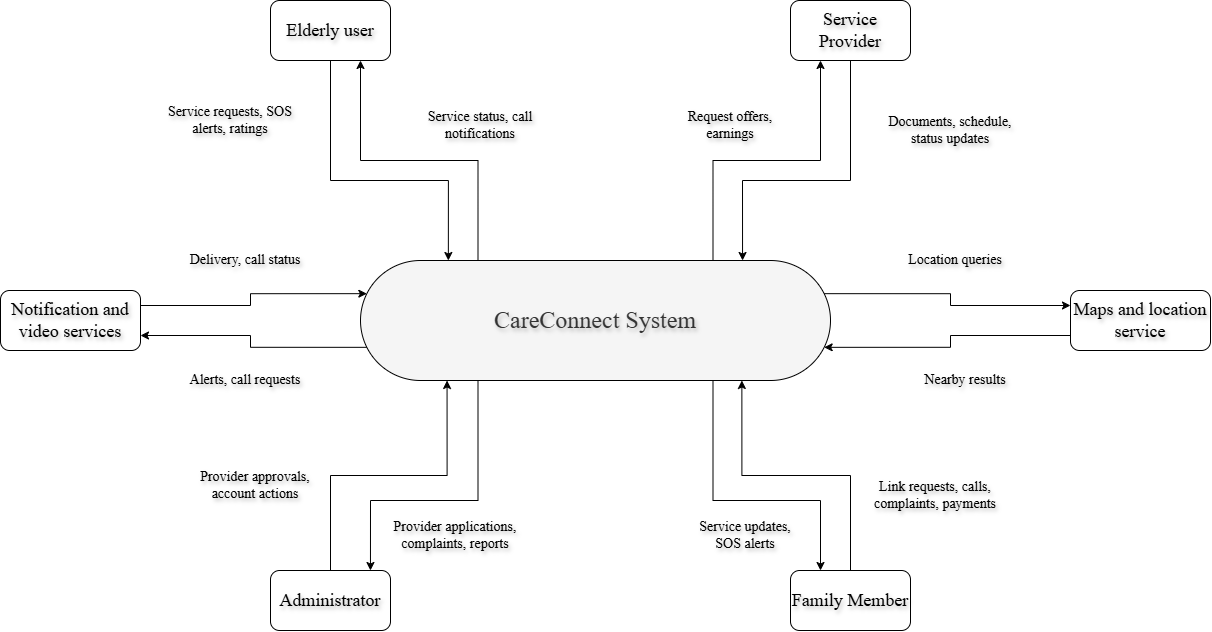

The diagram above was exported from draw.io. Its source (the exported page's mxGraphModel, read from the mxfile embedded in the PNG):
<mxGraphModel dx="1408" dy="1240" grid="0" gridSize="10" guides="1" tooltips="1" connect="1" arrows="1" fold="1" page="0" pageScale="1" pageWidth="850" pageHeight="1100" background="light-dark(#FFFFFF,#FFFFFF)" math="0" shadow="0">
  <root>
    <mxCell id="0" />
    <mxCell id="1" parent="0" />
    <mxCell id="FKQceRIDdTtp5Yb_V0lv-2" edge="1" parent="1" source="FKQceRIDdTtp5Yb_V0lv-3" style="edgeStyle=orthogonalEdgeStyle;rounded=0;orthogonalLoop=1;jettySize=auto;html=1;exitX=1;exitY=0.25;exitDx=0;exitDy=0;entryX=0;entryY=0.25;entryDx=0;entryDy=0;defaultLabelBackgroundColor=page;fontSize=12;fontFamily=Times New Roman;textShadow=1;labelBorderColor=none;fontStyle=0;fontColor=light-dark(#000000,#000000);shadow=0;strokeColor=light-dark(#000000,#000000);" target="FKQceRIDdTtp5Yb_V0lv-14">
      <mxGeometry relative="1" as="geometry" />
    </mxCell>
    <mxCell id="FKQceRIDdTtp5Yb_V0lv-3" parent="1" style="rounded=1;whiteSpace=wrap;html=1;roundedPerimeter=1;fontSize=12;fontFamily=Times New Roman;textShadow=1;labelBorderColor=none;fontStyle=0;fontColor=light-dark(#000000,#000000);fillColor=light-dark(#FFFFFF,#FFFFFF);strokeColor=light-dark(#000000,#000000);" value="&lt;font style=&quot;font-size: 18px;&quot;&gt;Notification and video services&lt;/font&gt;" vertex="1">
      <mxGeometry height="60" width="140" x="683" y="540" as="geometry" />
    </mxCell>
    <mxCell id="FKQceRIDdTtp5Yb_V0lv-4" edge="1" parent="1" source="FKQceRIDdTtp5Yb_V0lv-5" style="edgeStyle=orthogonalEdgeStyle;rounded=0;orthogonalLoop=1;jettySize=auto;html=1;exitX=0;exitY=0.75;exitDx=0;exitDy=0;entryX=1;entryY=0.75;entryDx=0;entryDy=0;defaultLabelBackgroundColor=page;fontSize=12;fontFamily=Times New Roman;textShadow=1;labelBorderColor=none;fontStyle=0;fontColor=light-dark(#000000,#000000);strokeColor=light-dark(#000000,#000000);" target="FKQceRIDdTtp5Yb_V0lv-14">
      <mxGeometry relative="1" as="geometry" />
    </mxCell>
    <mxCell id="FKQceRIDdTtp5Yb_V0lv-5" parent="1" style="rounded=1;whiteSpace=wrap;html=1;roundedPerimeter=1;fontSize=12;fontFamily=Times New Roman;textShadow=1;labelBorderColor=none;fontStyle=0;fontColor=light-dark(#000000,#000000);fillColor=light-dark(#FFFFFF,#FFFFFF);strokeColor=light-dark(#000000,#000000);strokeWidth=1;" value="&lt;font style=&quot;font-size: 18px;&quot;&gt;Maps and location service&lt;/font&gt;" vertex="1">
      <mxGeometry height="60" width="140" x="1753" y="540" as="geometry" />
    </mxCell>
    <mxCell id="FKQceRIDdTtp5Yb_V0lv-6" edge="1" parent="1" source="FKQceRIDdTtp5Yb_V0lv-7" style="edgeStyle=orthogonalEdgeStyle;rounded=0;orthogonalLoop=1;jettySize=auto;html=1;exitX=0.5;exitY=0;exitDx=0;exitDy=0;entryX=0.827;entryY=1.025;entryDx=0;entryDy=0;defaultLabelBackgroundColor=page;fontSize=12;fontFamily=Times New Roman;textShadow=1;labelBorderColor=none;fontStyle=0;fontColor=light-dark(#000000,#000000);strokeColor=light-dark(#000000,#000000);" target="FKQceRIDdTtp5Yb_V0lv-14">
      <mxGeometry relative="1" as="geometry" />
    </mxCell>
    <mxCell id="FKQceRIDdTtp5Yb_V0lv-7" parent="1" style="rounded=1;whiteSpace=wrap;html=1;roundedPerimeter=1;fontSize=12;fontFamily=Times New Roman;textShadow=1;labelBorderColor=none;fontStyle=0;fontColor=light-dark(#000000,#000000);fillColor=light-dark(#FFFFFF,#FFFFFF);strokeColor=light-dark(#000000,#000000);" value="&lt;font style=&quot;font-size: 18px;&quot;&gt;Family Member&lt;/font&gt;" vertex="1">
      <mxGeometry height="60" width="120" x="1473" y="820" as="geometry" />
    </mxCell>
    <mxCell id="FKQceRIDdTtp5Yb_V0lv-8" edge="1" parent="1" source="FKQceRIDdTtp5Yb_V0lv-14" style="edgeStyle=orthogonalEdgeStyle;rounded=0;orthogonalLoop=1;jettySize=auto;html=1;exitX=0;exitY=0.75;exitDx=0;exitDy=0;entryX=1;entryY=0.75;entryDx=0;entryDy=0;defaultLabelBackgroundColor=page;fontSize=12;fontFamily=Times New Roman;textShadow=1;labelBorderColor=none;fontStyle=0;fontColor=light-dark(#000000,#000000);fillColor=light-dark(transparent,#000000);strokeColor=light-dark(#000000,#000000);" target="FKQceRIDdTtp5Yb_V0lv-3">
      <mxGeometry relative="1" as="geometry" />
    </mxCell>
    <mxCell id="FKQceRIDdTtp5Yb_V0lv-9" edge="1" parent="1" source="FKQceRIDdTtp5Yb_V0lv-14" style="edgeStyle=orthogonalEdgeStyle;rounded=0;orthogonalLoop=1;jettySize=auto;html=1;exitX=1;exitY=0.25;exitDx=0;exitDy=0;entryX=0;entryY=0.25;entryDx=0;entryDy=0;defaultLabelBackgroundColor=page;fontSize=12;fontFamily=Times New Roman;textShadow=1;labelBorderColor=none;fontStyle=0;fontColor=light-dark(#000000,#000000);strokeColor=light-dark(#000000,#000000);" target="FKQceRIDdTtp5Yb_V0lv-5">
      <mxGeometry relative="1" as="geometry" />
    </mxCell>
    <mxCell id="FKQceRIDdTtp5Yb_V0lv-10" edge="1" parent="1" source="FKQceRIDdTtp5Yb_V0lv-14" style="edgeStyle=orthogonalEdgeStyle;rounded=0;orthogonalLoop=1;jettySize=auto;html=1;exitX=0.25;exitY=1;exitDx=0;exitDy=0;defaultLabelBackgroundColor=page;entryX=0.833;entryY=0;entryDx=0;entryDy=0;fontSize=12;fontFamily=Times New Roman;textShadow=1;labelBorderColor=none;fontStyle=0;fontColor=light-dark(#000000,#000000);strokeColor=light-dark(#000000,#000000);" target="FKQceRIDdTtp5Yb_V0lv-16">
      <mxGeometry relative="1" x="0.0353" as="geometry">
        <Array as="points">
          <mxPoint x="1160.5" y="750" />
          <mxPoint x="1053" y="750" />
        </Array>
        <mxPoint x="1053" y="790" as="targetPoint" />
      </mxGeometry>
    </mxCell>
    <mxCell id="FKQceRIDdTtp5Yb_V0lv-11" edge="1" parent="1" source="FKQceRIDdTtp5Yb_V0lv-14" style="edgeStyle=orthogonalEdgeStyle;rounded=0;orthogonalLoop=1;jettySize=auto;html=1;exitX=0.25;exitY=0;exitDx=0;exitDy=0;entryX=0.75;entryY=1;entryDx=0;entryDy=0;defaultLabelBackgroundColor=page;fontSize=12;fontFamily=Times New Roman;textShadow=1;labelBorderColor=none;fontStyle=0;fontColor=light-dark(#000000,#000000);strokeColor=light-dark(#000000,#000000);" target="FKQceRIDdTtp5Yb_V0lv-18">
      <mxGeometry relative="1" as="geometry" />
    </mxCell>
    <mxCell id="FKQceRIDdTtp5Yb_V0lv-12" edge="1" parent="1" source="FKQceRIDdTtp5Yb_V0lv-14" style="edgeStyle=orthogonalEdgeStyle;rounded=0;orthogonalLoop=1;jettySize=auto;html=1;exitX=0.75;exitY=0;exitDx=0;exitDy=0;entryX=0.25;entryY=1;entryDx=0;entryDy=0;defaultLabelBackgroundColor=page;fontSize=12;fontFamily=Times New Roman;textShadow=1;labelBorderColor=none;fontStyle=0;fontColor=light-dark(#000000,#000000);strokeColor=light-dark(#000000,#000000);" target="FKQceRIDdTtp5Yb_V0lv-20">
      <mxGeometry relative="1" as="geometry" />
    </mxCell>
    <mxCell id="FKQceRIDdTtp5Yb_V0lv-13" edge="1" parent="1" source="FKQceRIDdTtp5Yb_V0lv-14" style="edgeStyle=orthogonalEdgeStyle;rounded=0;orthogonalLoop=1;jettySize=auto;html=1;exitX=0.75;exitY=1;exitDx=0;exitDy=0;defaultLabelBackgroundColor=page;entryX=0.25;entryY=0;entryDx=0;entryDy=0;fontSize=12;fontFamily=Times New Roman;textShadow=1;labelBorderColor=none;fontStyle=0;fontColor=light-dark(#000000,#000000);strokeColor=light-dark(#000000,#000000);" target="FKQceRIDdTtp5Yb_V0lv-7">
      <mxGeometry relative="1" as="geometry">
        <Array as="points">
          <mxPoint x="1395.5" y="750" />
          <mxPoint x="1503" y="750" />
        </Array>
        <mxPoint x="1503" y="820" as="targetPoint" />
      </mxGeometry>
    </mxCell>
    <mxCell id="FKQceRIDdTtp5Yb_V0lv-14" parent="1" style="rounded=1;whiteSpace=wrap;html=1;roundedPerimeter=1;arcSize=50;strokeColor=light-dark(#000000,#000000);fontSize=12;fontFamily=Times New Roman;textShadow=1;labelBorderColor=none;fontStyle=0;fontColor=light-dark(#333333,#000000);fillColor=light-dark(#F5F5F5,#FFFFFF);" value="&lt;font style=&quot;font-size: 24px;&quot;&gt;CareConnect System&lt;/font&gt;" vertex="1">
      <mxGeometry height="120" width="470" x="1043" y="510" as="geometry" />
    </mxCell>
    <mxCell id="FKQceRIDdTtp5Yb_V0lv-15" edge="1" parent="1" source="FKQceRIDdTtp5Yb_V0lv-16" style="edgeStyle=orthogonalEdgeStyle;rounded=0;orthogonalLoop=1;jettySize=auto;html=1;exitX=0.5;exitY=0;exitDx=0;exitDy=0;entryX=0.181;entryY=1.005;entryDx=0;entryDy=0;defaultLabelBackgroundColor=page;fontSize=12;fontFamily=Times New Roman;textShadow=1;labelBorderColor=none;fontStyle=0;fontColor=light-dark(#000000,#000000);strokeColor=light-dark(#000000,#000000);" target="FKQceRIDdTtp5Yb_V0lv-14">
      <mxGeometry relative="1" as="geometry" />
    </mxCell>
    <mxCell id="FKQceRIDdTtp5Yb_V0lv-16" parent="1" style="rounded=1;whiteSpace=wrap;html=1;roundedPerimeter=1;fontSize=12;fontFamily=Times New Roman;textShadow=1;labelBorderColor=none;fontStyle=0;fontColor=light-dark(#000000,#000000);fillColor=light-dark(#FFFFFF,#FFFFFF);strokeColor=light-dark(#000000,#000000);" value="&lt;font style=&quot;font-size: 18px;&quot;&gt;Administrator&lt;/font&gt;" vertex="1">
      <mxGeometry height="60" width="120" x="953" y="820" as="geometry" />
    </mxCell>
    <mxCell id="FKQceRIDdTtp5Yb_V0lv-17" edge="1" parent="1" source="FKQceRIDdTtp5Yb_V0lv-18" style="edgeStyle=orthogonalEdgeStyle;rounded=0;orthogonalLoop=1;jettySize=auto;html=1;exitX=0.5;exitY=1;exitDx=0;exitDy=0;entryX=0.165;entryY=-0.035;entryDx=0;entryDy=0;defaultLabelBackgroundColor=page;fontSize=12;fontFamily=Times New Roman;textShadow=1;labelBorderColor=none;fontStyle=0;fontColor=light-dark(#000000,#000000);strokeColor=light-dark(#000000,#000000);" target="FKQceRIDdTtp5Yb_V0lv-14">
      <mxGeometry relative="1" as="geometry">
        <Array as="points">
          <mxPoint x="1013" y="430" />
          <mxPoint x="1130.9" y="430" />
        </Array>
      </mxGeometry>
    </mxCell>
    <mxCell id="FKQceRIDdTtp5Yb_V0lv-18" parent="1" style="rounded=1;whiteSpace=wrap;html=1;roundedPerimeter=1;fontSize=12;fontFamily=Times New Roman;textShadow=1;labelBorderColor=none;fontStyle=0;fontColor=light-dark(#000000,#000000);fillColor=light-dark(#FFFFFF,#FFFFFF);strokeColor=light-dark(#000000,#000000);" value="&lt;font style=&quot;font-size: 18px;&quot;&gt;Elderly user&lt;/font&gt;" vertex="1">
      <mxGeometry height="60" width="120" x="953" y="250" as="geometry" />
    </mxCell>
    <mxCell id="FKQceRIDdTtp5Yb_V0lv-19" edge="1" parent="1" source="FKQceRIDdTtp5Yb_V0lv-20" style="edgeStyle=orthogonalEdgeStyle;rounded=0;orthogonalLoop=1;jettySize=auto;html=1;exitX=0.5;exitY=1;exitDx=0;exitDy=0;entryX=0.816;entryY=-0.005;entryDx=0;entryDy=0;defaultLabelBackgroundColor=page;fontSize=12;fontFamily=Times New Roman;textShadow=1;labelBorderColor=none;fontStyle=0;fontColor=light-dark(#000000,#000000);strokeColor=light-dark(#000000,#000000);" target="FKQceRIDdTtp5Yb_V0lv-14">
      <mxGeometry relative="1" as="geometry">
        <Array as="points">
          <mxPoint x="1533" y="430" />
          <mxPoint x="1425" y="430" />
        </Array>
      </mxGeometry>
    </mxCell>
    <mxCell id="FKQceRIDdTtp5Yb_V0lv-20" parent="1" style="rounded=1;whiteSpace=wrap;html=1;roundedPerimeter=1;fontSize=12;fontFamily=Times New Roman;textShadow=1;labelBorderColor=none;fontStyle=0;fontColor=light-dark(#000000,#000000);fillColor=light-dark(#FFFFFF,#FFFFFF);strokeColor=light-dark(#000000,#000000);" value="&lt;font style=&quot;font-size: 18px;&quot;&gt;Service Provider&lt;/font&gt;" vertex="1">
      <mxGeometry height="60" width="120" x="1473" y="250" as="geometry" />
    </mxCell>
    <mxCell id="FKQceRIDdTtp5Yb_V0lv-21" parent="1" style="text;html=1;whiteSpace=wrap;strokeColor=none;fillColor=none;align=center;verticalAlign=middle;rounded=0;fontSize=12;fontFamily=Times New Roman;textShadow=1;labelBorderColor=none;fontStyle=0;fontColor=light-dark(#000000,#000000);" value="&lt;font style=&quot;font-size: 14px;&quot;&gt;Delivery, call status&lt;/font&gt;" vertex="1">
      <mxGeometry height="20" width="130" x="863" y="500" as="geometry" />
    </mxCell>
    <mxCell id="FKQceRIDdTtp5Yb_V0lv-22" parent="1" style="text;html=1;whiteSpace=wrap;strokeColor=none;fillColor=none;align=center;verticalAlign=middle;rounded=0;fontSize=12;fontFamily=Times New Roman;textShadow=1;labelBorderColor=none;fontStyle=0;fontColor=light-dark(#000000,#000000);" value="&lt;font style=&quot;font-size: 14px;&quot;&gt;Alerts, call requests&lt;/font&gt;" vertex="1">
      <mxGeometry height="20" width="130" x="863" y="620" as="geometry" />
    </mxCell>
    <mxCell id="FKQceRIDdTtp5Yb_V0lv-23" parent="1" style="text;html=1;whiteSpace=wrap;strokeColor=none;fillColor=none;align=center;verticalAlign=middle;rounded=0;fontSize=12;fontFamily=Times New Roman;textShadow=1;labelBorderColor=none;fontStyle=0;fontColor=light-dark(#000000,#000000);" value="&lt;font style=&quot;font-size: 14px;&quot;&gt;Location queries&lt;/font&gt;" vertex="1">
      <mxGeometry height="20" width="110" x="1583" y="500" as="geometry" />
    </mxCell>
    <mxCell id="FKQceRIDdTtp5Yb_V0lv-24" parent="1" style="text;html=1;whiteSpace=wrap;strokeColor=none;fillColor=none;align=center;verticalAlign=middle;rounded=0;fontSize=12;fontFamily=Times New Roman;textShadow=1;labelBorderColor=none;fontStyle=0;fontColor=light-dark(#000000,#000000);" value="&lt;font style=&quot;font-size: 14px;&quot;&gt;Nearby results&lt;/font&gt;" vertex="1">
      <mxGeometry height="30" width="110" x="1593" y="615" as="geometry" />
    </mxCell>
    <mxCell id="FKQceRIDdTtp5Yb_V0lv-25" parent="1" style="text;html=1;whiteSpace=wrap;strokeColor=none;fillColor=none;align=center;verticalAlign=middle;rounded=0;fontSize=12;fontFamily=Times New Roman;textShadow=1;labelBorderColor=none;fontStyle=0;fontColor=light-dark(#000000,#000000);" value="&lt;font style=&quot;font-size: 14px;&quot;&gt;Provider approvals, account actions&lt;/font&gt;" vertex="1">
      <mxGeometry height="30" width="130" x="873" y="720" as="geometry" />
    </mxCell>
    <mxCell id="FKQceRIDdTtp5Yb_V0lv-26" parent="1" style="text;html=1;whiteSpace=wrap;strokeColor=none;fillColor=none;align=center;verticalAlign=middle;rounded=0;fontSize=12;fontFamily=Times New Roman;textShadow=1;labelBorderColor=none;fontStyle=0;fontColor=light-dark(#000000,#000000);" value="&lt;font style=&quot;font-size: 14px;&quot;&gt;Service requests, SOS alerts, ratings&lt;/font&gt;" vertex="1">
      <mxGeometry height="20" width="140" x="843" y="360" as="geometry" />
    </mxCell>
    <mxCell id="FKQceRIDdTtp5Yb_V0lv-27" parent="1" style="text;html=1;whiteSpace=wrap;strokeColor=none;fillColor=none;align=center;verticalAlign=middle;rounded=0;fontSize=12;fontFamily=Times New Roman;textShadow=1;labelBorderColor=none;fontStyle=0;fontColor=light-dark(#000000,#000000);" value="&lt;font style=&quot;font-size: 14px;&quot;&gt;Service status, call notifications&lt;/font&gt;" vertex="1">
      <mxGeometry height="30" width="120" x="1103" y="360" as="geometry" />
    </mxCell>
    <mxCell id="FKQceRIDdTtp5Yb_V0lv-28" parent="1" style="text;html=1;whiteSpace=wrap;strokeColor=none;fillColor=none;align=center;verticalAlign=middle;rounded=0;fontSize=12;fontFamily=Times New Roman;textShadow=1;labelBorderColor=none;fontStyle=0;fontColor=light-dark(#000000,#000000);" value="&lt;font style=&quot;font-size: 14px;&quot;&gt;Documents, schedule, status updates&lt;/font&gt;" vertex="1">
      <mxGeometry height="40" width="160" x="1553" y="360" as="geometry" />
    </mxCell>
    <mxCell id="FKQceRIDdTtp5Yb_V0lv-29" parent="1" style="text;html=1;whiteSpace=wrap;strokeColor=none;fillColor=none;align=center;verticalAlign=middle;rounded=0;fontSize=12;fontFamily=Times New Roman;textShadow=1;labelBorderColor=none;fontStyle=0;fontColor=light-dark(#000000,#000000);" value="&lt;font style=&quot;font-size: 14px;&quot;&gt;Provider applications, complaints, reports&lt;/font&gt;" vertex="1">
      <mxGeometry height="30" width="160" x="1058" y="770" as="geometry" />
    </mxCell>
    <mxCell id="FKQceRIDdTtp5Yb_V0lv-30" parent="1" style="text;html=1;whiteSpace=wrap;strokeColor=none;fillColor=none;align=center;verticalAlign=middle;rounded=0;fontSize=12;fontFamily=Times New Roman;textShadow=1;labelBorderColor=none;fontStyle=0;fontColor=light-dark(#000000,#000000);" value="&lt;font style=&quot;font-size: 14px;&quot;&gt;Service updates, SOS alerts&lt;/font&gt;" vertex="1">
      <mxGeometry height="30" width="110" x="1373" y="770" as="geometry" />
    </mxCell>
    <mxCell id="FKQceRIDdTtp5Yb_V0lv-31" parent="1" style="text;html=1;whiteSpace=wrap;strokeColor=none;fillColor=none;align=center;verticalAlign=middle;rounded=0;fontSize=12;fontFamily=Times New Roman;textShadow=1;labelBorderColor=none;fontStyle=0;fontColor=light-dark(#000000,#000000);" value="&lt;font style=&quot;font-size: 14px;&quot;&gt;Link requests, calls, complaints, payments&lt;/font&gt;" vertex="1">
      <mxGeometry height="30" width="180" x="1528" y="730" as="geometry" />
    </mxCell>
    <mxCell id="FKQceRIDdTtp5Yb_V0lv-32" parent="1" style="text;html=1;whiteSpace=wrap;strokeColor=none;fillColor=none;align=center;verticalAlign=middle;rounded=0;fontSize=12;fontFamily=Times New Roman;textShadow=1;labelBorderColor=none;fontStyle=0;fontColor=light-dark(#000000,#000000);" value="&lt;font style=&quot;font-size: 14px;&quot;&gt;Request offers, earnings&lt;/font&gt;" vertex="1">
      <mxGeometry height="30" width="100" x="1363" y="360" as="geometry" />
    </mxCell>
  </root>
</mxGraphModel>